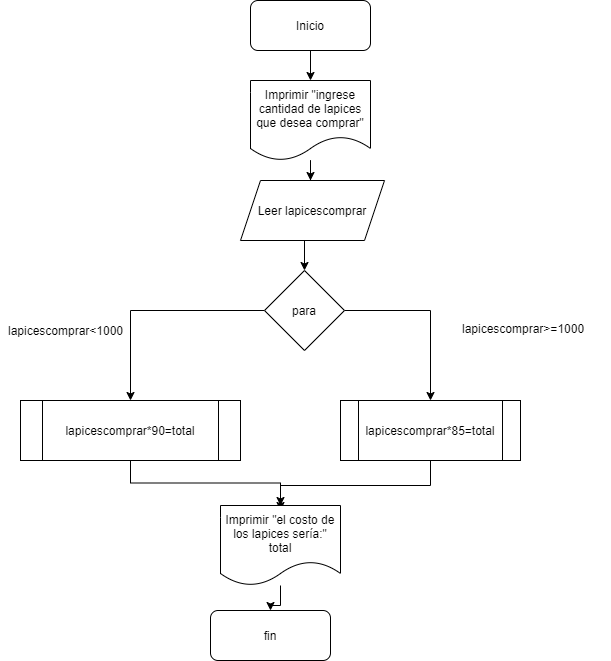

The diagram above was exported from draw.io. Its source (the exported page's mxGraphModel, read from the mxfile embedded in the PNG):
<mxGraphModel dx="912" dy="503" grid="1" gridSize="10" guides="1" tooltips="1" connect="1" arrows="1" fold="1" page="1" pageScale="1" pageWidth="827" pageHeight="1169" math="0" shadow="0">
  <root>
    <mxCell id="0" />
    <mxCell id="1" parent="0" />
    <mxCell id="6oze4mVVym_pp9Ogd9bb-18" value="" style="edgeStyle=orthogonalEdgeStyle;rounded=0;orthogonalLoop=1;jettySize=auto;html=1;" edge="1" parent="1" source="6oze4mVVym_pp9Ogd9bb-1" target="6oze4mVVym_pp9Ogd9bb-2">
      <mxGeometry relative="1" as="geometry" />
    </mxCell>
    <mxCell id="6oze4mVVym_pp9Ogd9bb-1" value="Inicio" style="rounded=1;whiteSpace=wrap;html=1;" vertex="1" parent="1">
      <mxGeometry x="360" y="40" width="120" height="50" as="geometry" />
    </mxCell>
    <mxCell id="6oze4mVVym_pp9Ogd9bb-17" value="" style="edgeStyle=orthogonalEdgeStyle;rounded=0;orthogonalLoop=1;jettySize=auto;html=1;entryX=0.5;entryY=0;entryDx=0;entryDy=0;" edge="1" parent="1" source="6oze4mVVym_pp9Ogd9bb-2">
      <mxGeometry relative="1" as="geometry">
        <mxPoint x="420" y="220" as="targetPoint" />
      </mxGeometry>
    </mxCell>
    <mxCell id="6oze4mVVym_pp9Ogd9bb-2" value="&lt;div&gt;&lt;span&gt;Imprimir &quot;ingrese cantidad de lapices que desea comprar&quot;&lt;/span&gt;&lt;br&gt;&lt;/div&gt;" style="shape=document;whiteSpace=wrap;html=1;boundedLbl=1;" vertex="1" parent="1">
      <mxGeometry x="360" y="120" width="120" height="80" as="geometry" />
    </mxCell>
    <mxCell id="6oze4mVVym_pp9Ogd9bb-16" style="edgeStyle=orthogonalEdgeStyle;rounded=0;orthogonalLoop=1;jettySize=auto;html=1;exitX=0.5;exitY=1;exitDx=0;exitDy=0;entryX=0.5;entryY=0;entryDx=0;entryDy=0;" edge="1" parent="1" target="6oze4mVVym_pp9Ogd9bb-4">
      <mxGeometry relative="1" as="geometry">
        <mxPoint x="420" y="280" as="sourcePoint" />
      </mxGeometry>
    </mxCell>
    <mxCell id="6oze4mVVym_pp9Ogd9bb-7" style="edgeStyle=orthogonalEdgeStyle;rounded=0;orthogonalLoop=1;jettySize=auto;html=1;exitX=0;exitY=0.5;exitDx=0;exitDy=0;entryX=0.5;entryY=0;entryDx=0;entryDy=0;" edge="1" parent="1" source="6oze4mVVym_pp9Ogd9bb-4" target="6oze4mVVym_pp9Ogd9bb-5">
      <mxGeometry relative="1" as="geometry" />
    </mxCell>
    <mxCell id="6oze4mVVym_pp9Ogd9bb-8" style="edgeStyle=orthogonalEdgeStyle;rounded=0;orthogonalLoop=1;jettySize=auto;html=1;exitX=1;exitY=0.5;exitDx=0;exitDy=0;" edge="1" parent="1" source="6oze4mVVym_pp9Ogd9bb-4" target="6oze4mVVym_pp9Ogd9bb-6">
      <mxGeometry relative="1" as="geometry" />
    </mxCell>
    <mxCell id="6oze4mVVym_pp9Ogd9bb-4" value="para&lt;br&gt;" style="rhombus;whiteSpace=wrap;html=1;" vertex="1" parent="1">
      <mxGeometry x="374" y="310" width="80" height="80" as="geometry" />
    </mxCell>
    <mxCell id="6oze4mVVym_pp9Ogd9bb-14" style="edgeStyle=orthogonalEdgeStyle;rounded=0;orthogonalLoop=1;jettySize=auto;html=1;exitX=0.5;exitY=1;exitDx=0;exitDy=0;entryX=0.5;entryY=0;entryDx=0;entryDy=0;" edge="1" parent="1" source="6oze4mVVym_pp9Ogd9bb-5" target="6oze4mVVym_pp9Ogd9bb-11">
      <mxGeometry relative="1" as="geometry" />
    </mxCell>
    <mxCell id="6oze4mVVym_pp9Ogd9bb-5" value="lapicescomprar*90=total" style="shape=process;whiteSpace=wrap;html=1;backgroundOutline=1;" vertex="1" parent="1">
      <mxGeometry x="130" y="440" width="220" height="60" as="geometry" />
    </mxCell>
    <mxCell id="6oze4mVVym_pp9Ogd9bb-15" style="edgeStyle=orthogonalEdgeStyle;rounded=0;orthogonalLoop=1;jettySize=auto;html=1;exitX=0.5;exitY=1;exitDx=0;exitDy=0;" edge="1" parent="1" source="6oze4mVVym_pp9Ogd9bb-6">
      <mxGeometry relative="1" as="geometry">
        <mxPoint x="390" y="550" as="targetPoint" />
      </mxGeometry>
    </mxCell>
    <mxCell id="6oze4mVVym_pp9Ogd9bb-6" value="lapicescomprar*85=total" style="shape=process;whiteSpace=wrap;html=1;backgroundOutline=1;" vertex="1" parent="1">
      <mxGeometry x="450" y="440" width="180" height="60" as="geometry" />
    </mxCell>
    <mxCell id="6oze4mVVym_pp9Ogd9bb-9" value="lapicescomprar&amp;lt;1000" style="text;html=1;align=center;verticalAlign=middle;resizable=0;points=[];autosize=1;strokeColor=none;" vertex="1" parent="1">
      <mxGeometry x="110" y="360" width="130" height="20" as="geometry" />
    </mxCell>
    <mxCell id="6oze4mVVym_pp9Ogd9bb-10" value="lapicescomprar&gt;=1000" style="text;whiteSpace=wrap;html=1;" vertex="1" parent="1">
      <mxGeometry x="570" y="355" width="150" height="30" as="geometry" />
    </mxCell>
    <mxCell id="6oze4mVVym_pp9Ogd9bb-13" value="" style="edgeStyle=orthogonalEdgeStyle;rounded=0;orthogonalLoop=1;jettySize=auto;html=1;" edge="1" parent="1" source="6oze4mVVym_pp9Ogd9bb-11" target="6oze4mVVym_pp9Ogd9bb-12">
      <mxGeometry relative="1" as="geometry" />
    </mxCell>
    <mxCell id="6oze4mVVym_pp9Ogd9bb-11" value="&lt;div&gt;Imprimir &quot;el costo de los lapices sería:&quot; total&lt;br&gt;&lt;/div&gt;" style="shape=document;whiteSpace=wrap;html=1;boundedLbl=1;" vertex="1" parent="1">
      <mxGeometry x="330" y="545" width="120" height="80" as="geometry" />
    </mxCell>
    <mxCell id="6oze4mVVym_pp9Ogd9bb-12" value="fin" style="rounded=1;whiteSpace=wrap;html=1;" vertex="1" parent="1">
      <mxGeometry x="320" y="650" width="120" height="50" as="geometry" />
    </mxCell>
    <mxCell id="6oze4mVVym_pp9Ogd9bb-19" value="&lt;span&gt;Leer lapicescomprar&lt;/span&gt;" style="shape=parallelogram;perimeter=parallelogramPerimeter;whiteSpace=wrap;html=1;fixedSize=1;" vertex="1" parent="1">
      <mxGeometry x="350" y="220" width="144" height="60" as="geometry" />
    </mxCell>
  </root>
</mxGraphModel>